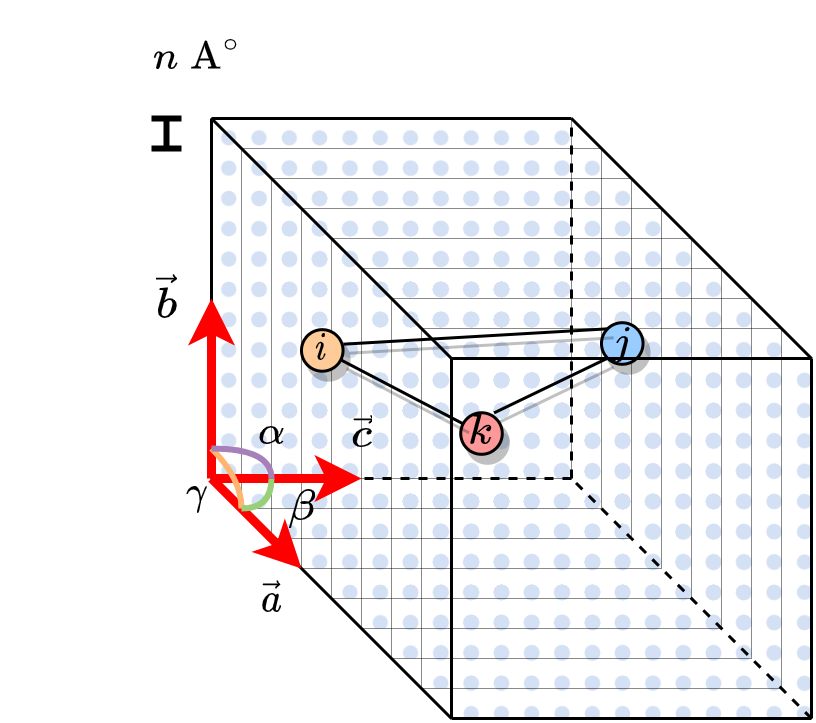

The diagram above was exported from draw.io. Its source (the exported page's mxGraphModel, read from the mxfile embedded in the PNG):
<mxGraphModel dx="603" dy="443" grid="1" gridSize="10" guides="1" tooltips="1" connect="1" arrows="1" fold="1" page="1" pageScale="1" pageWidth="1100" pageHeight="850" math="1" shadow="0">
  <root>
    <mxCell id="0" />
    <mxCell id="1" parent="0" />
    <mxCell id="WyoHzJIgqepZykjxg-47-45" value="" style="whiteSpace=wrap;html=1;aspect=fixed;shadow=0;sketch=0;fillStyle=dots;fillColor=#D4E1F5;gradientColor=none;dashed=1;dashPattern=1 2;strokeWidth=0;perimeterSpacing=0;" parent="1" vertex="1">
      <mxGeometry x="440" y="360" width="120" height="120" as="geometry" />
    </mxCell>
    <mxCell id="WyoHzJIgqepZykjxg-47-44" value="" style="whiteSpace=wrap;html=1;aspect=fixed;shadow=0;sketch=0;fillStyle=dots;fillColor=#D4E1F5;gradientColor=none;dashed=1;dashPattern=1 2;strokeWidth=0;perimeterSpacing=0;" parent="1" vertex="1">
      <mxGeometry x="430" y="350" width="120" height="120" as="geometry" />
    </mxCell>
    <mxCell id="WyoHzJIgqepZykjxg-47-43" value="" style="whiteSpace=wrap;html=1;aspect=fixed;shadow=0;sketch=0;fillStyle=dots;fillColor=#D4E1F5;gradientColor=none;dashed=1;dashPattern=1 2;strokeWidth=0;perimeterSpacing=0;" parent="1" vertex="1">
      <mxGeometry x="420" y="340" width="120" height="120" as="geometry" />
    </mxCell>
    <mxCell id="WyoHzJIgqepZykjxg-47-42" value="" style="whiteSpace=wrap;html=1;aspect=fixed;shadow=0;sketch=0;fillStyle=dots;fillColor=#D4E1F5;gradientColor=none;dashed=1;dashPattern=1 2;strokeWidth=0;perimeterSpacing=0;" parent="1" vertex="1">
      <mxGeometry x="410" y="330" width="120" height="120" as="geometry" />
    </mxCell>
    <mxCell id="WyoHzJIgqepZykjxg-47-41" value="" style="whiteSpace=wrap;html=1;aspect=fixed;shadow=0;sketch=0;fillStyle=dots;fillColor=#D4E1F5;gradientColor=none;dashed=1;dashPattern=1 2;strokeWidth=0;perimeterSpacing=0;" parent="1" vertex="1">
      <mxGeometry x="400" y="320" width="120" height="120" as="geometry" />
    </mxCell>
    <mxCell id="WyoHzJIgqepZykjxg-47-40" value="" style="whiteSpace=wrap;html=1;aspect=fixed;shadow=0;sketch=0;fillStyle=dots;fillColor=#D4E1F5;gradientColor=none;dashed=1;dashPattern=1 2;strokeWidth=0;perimeterSpacing=0;" parent="1" vertex="1">
      <mxGeometry x="390" y="310" width="120" height="120" as="geometry" />
    </mxCell>
    <mxCell id="WyoHzJIgqepZykjxg-47-39" value="" style="whiteSpace=wrap;html=1;aspect=fixed;shadow=0;sketch=0;fillStyle=dots;fillColor=#D4E1F5;gradientColor=none;dashed=1;dashPattern=1 2;strokeWidth=0;perimeterSpacing=0;" parent="1" vertex="1">
      <mxGeometry x="380" y="300" width="120" height="120" as="geometry" />
    </mxCell>
    <mxCell id="WyoHzJIgqepZykjxg-47-38" value="" style="whiteSpace=wrap;html=1;aspect=fixed;shadow=0;sketch=0;fillStyle=dots;fillColor=#D4E1F5;gradientColor=none;dashed=1;dashPattern=1 2;strokeWidth=0;perimeterSpacing=0;" parent="1" vertex="1">
      <mxGeometry x="370" y="290" width="120" height="120" as="geometry" />
    </mxCell>
    <mxCell id="WyoHzJIgqepZykjxg-47-21" value="" style="whiteSpace=wrap;html=1;aspect=fixed;shadow=0;sketch=0;fillStyle=dots;fillColor=#D4E1F5;gradientColor=none;dashed=1;dashPattern=1 2;strokeWidth=0;perimeterSpacing=0;" parent="1" vertex="1">
      <mxGeometry x="360" y="280" width="120" height="120" as="geometry" />
    </mxCell>
    <mxCell id="WyoHzJIgqepZykjxg-47-16" value="" style="endArrow=none;html=1;rounded=0;dashed=1;" parent="1" edge="1">
      <mxGeometry width="50" height="50" relative="1" as="geometry">
        <mxPoint x="560" y="480" as="sourcePoint" />
        <mxPoint x="480" y="400" as="targetPoint" />
      </mxGeometry>
    </mxCell>
    <mxCell id="WyoHzJIgqepZykjxg-47-18" value="" style="endArrow=none;html=1;rounded=0;dashed=1;" parent="1" edge="1">
      <mxGeometry width="50" height="50" relative="1" as="geometry">
        <mxPoint x="480" y="400" as="sourcePoint" />
        <mxPoint x="360" y="400" as="targetPoint" />
      </mxGeometry>
    </mxCell>
    <mxCell id="WyoHzJIgqepZykjxg-47-20" value="" style="endArrow=none;html=1;rounded=0;dashed=1;" parent="1" edge="1">
      <mxGeometry width="50" height="50" relative="1" as="geometry">
        <mxPoint x="480" y="400" as="sourcePoint" />
        <mxPoint x="480" y="280" as="targetPoint" />
      </mxGeometry>
    </mxCell>
    <mxCell id="WyoHzJIgqepZykjxg-47-46" value="" style="shape=crossbar;whiteSpace=wrap;html=1;rounded=1;fillColor=#000000;rotation=90;strokeWidth=2;" parent="1" vertex="1">
      <mxGeometry x="340" y="280" width="10" height="10" as="geometry" />
    </mxCell>
    <mxCell id="WyoHzJIgqepZykjxg-47-47" value="$$n\;\text{A}^{\circ}$$" style="text;html=1;align=center;verticalAlign=middle;resizable=0;points=[];autosize=1;strokeColor=none;fillColor=none;spacing=0;" parent="1" vertex="1">
      <mxGeometry x="290" y="250" width="130" height="20" as="geometry" />
    </mxCell>
    <mxCell id="WyoHzJIgqepZykjxg-47-58" value="" style="group;shadow=1;" parent="1" vertex="1" connectable="0">
      <mxGeometry x="390" y="348.08000000000004" width="120" height="30" as="geometry" />
    </mxCell>
    <mxCell id="WyoHzJIgqepZykjxg-47-53" value="$$i$$" style="ellipse;whiteSpace=wrap;html=1;aspect=fixed;fillColor=#FFCC99;shadow=1;" parent="WyoHzJIgqepZykjxg-47-58" vertex="1">
      <mxGeometry y="2.307692307692308" width="13.846153846153847" height="13.846153846153847" as="geometry" />
    </mxCell>
    <mxCell id="WyoHzJIgqepZykjxg-47-55" value="$$j$$" style="ellipse;whiteSpace=wrap;html=1;aspect=fixed;fillColor=#99CCFF;shadow=1;" parent="WyoHzJIgqepZykjxg-47-58" vertex="1">
      <mxGeometry x="100" width="13.846153846153847" height="13.846153846153847" as="geometry" />
    </mxCell>
    <mxCell id="WyoHzJIgqepZykjxg-47-57" value="" style="endArrow=none;html=1;rounded=0;entryX=1.008;entryY=0.35;entryDx=0;entryDy=0;entryPerimeter=0;exitX=0;exitY=0;exitDx=0;exitDy=0;shadow=1;" parent="WyoHzJIgqepZykjxg-47-58" source="WyoHzJIgqepZykjxg-47-55" target="WyoHzJIgqepZykjxg-47-53" edge="1">
      <mxGeometry width="50" height="50" relative="1" as="geometry">
        <mxPoint x="63.04403868965505" y="45.43670291384495" as="sourcePoint" />
        <mxPoint x="82.50666666666666" y="29.30769230769231" as="targetPoint" />
      </mxGeometry>
    </mxCell>
    <mxCell id="WyoHzJIgqepZykjxg-47-54" value="$$k$$" style="ellipse;whiteSpace=wrap;html=1;aspect=fixed;fillColor=#FF9999;shadow=1;" parent="1" vertex="1">
      <mxGeometry x="443.08" y="378.08384615384614" width="13.846153846153847" height="13.846153846153847" as="geometry" />
    </mxCell>
    <mxCell id="WyoHzJIgqepZykjxg-47-56" value="" style="endArrow=none;html=1;rounded=0;shadow=1;" parent="1" source="WyoHzJIgqepZykjxg-47-54" target="WyoHzJIgqepZykjxg-47-53" edge="1">
      <mxGeometry width="50" height="50" relative="1" as="geometry">
        <mxPoint x="410" y="401.15692307692314" as="sourcePoint" />
        <mxPoint x="443.3333333333333" y="378.08000000000004" as="targetPoint" />
      </mxGeometry>
    </mxCell>
    <mxCell id="WyoHzJIgqepZykjxg-47-59" value="" style="endArrow=none;html=1;rounded=0;entryX=0;entryY=1;entryDx=0;entryDy=0;exitX=0.803;exitY=0.003;exitDx=0;exitDy=0;exitPerimeter=0;shadow=1;" parent="1" source="WyoHzJIgqepZykjxg-47-54" target="WyoHzJIgqepZykjxg-47-55" edge="1">
      <mxGeometry width="50" height="50" relative="1" as="geometry">
        <mxPoint x="410" y="417.3107692307692" as="sourcePoint" />
        <mxPoint x="443.3333333333333" y="394.2338461538462" as="targetPoint" />
      </mxGeometry>
    </mxCell>
    <mxCell id="WyoHzJIgqepZykjxg-47-62" value="" style="group" parent="1" vertex="1" connectable="0">
      <mxGeometry x="360" y="280" width="200" height="200" as="geometry" />
    </mxCell>
    <mxCell id="WyoHzJIgqepZykjxg-47-14" value="" style="endArrow=none;html=1;rounded=0;" parent="WyoHzJIgqepZykjxg-47-62" edge="1">
      <mxGeometry width="50" height="50" relative="1" as="geometry">
        <mxPoint x="80" y="200" as="sourcePoint" />
        <mxPoint x="80" y="80" as="targetPoint" />
      </mxGeometry>
    </mxCell>
    <mxCell id="WyoHzJIgqepZykjxg-47-61" value="" style="group" parent="WyoHzJIgqepZykjxg-47-62" vertex="1" connectable="0">
      <mxGeometry width="200" height="200" as="geometry" />
    </mxCell>
    <mxCell id="WyoHzJIgqepZykjxg-47-9" value="" style="endArrow=none;html=1;rounded=0;" parent="WyoHzJIgqepZykjxg-47-61" edge="1">
      <mxGeometry width="50" height="50" relative="1" as="geometry">
        <mxPoint x="80" y="80" as="sourcePoint" />
        <mxPoint as="targetPoint" />
      </mxGeometry>
    </mxCell>
    <mxCell id="WyoHzJIgqepZykjxg-47-10" value="" style="endArrow=none;html=1;rounded=0;" parent="WyoHzJIgqepZykjxg-47-61" edge="1">
      <mxGeometry width="50" height="50" relative="1" as="geometry">
        <mxPoint x="200" y="80" as="sourcePoint" />
        <mxPoint x="120" as="targetPoint" />
      </mxGeometry>
    </mxCell>
    <mxCell id="WyoHzJIgqepZykjxg-47-11" value="" style="endArrow=none;html=1;rounded=0;" parent="WyoHzJIgqepZykjxg-47-61" edge="1">
      <mxGeometry width="50" height="50" relative="1" as="geometry">
        <mxPoint x="120" as="sourcePoint" />
        <mxPoint as="targetPoint" />
      </mxGeometry>
    </mxCell>
    <mxCell id="WyoHzJIgqepZykjxg-47-12" value="" style="endArrow=none;html=1;rounded=0;" parent="WyoHzJIgqepZykjxg-47-61" edge="1">
      <mxGeometry width="50" height="50" relative="1" as="geometry">
        <mxPoint x="200" y="80" as="sourcePoint" />
        <mxPoint x="80" y="80" as="targetPoint" />
      </mxGeometry>
    </mxCell>
    <mxCell id="WyoHzJIgqepZykjxg-47-13" value="" style="endArrow=none;html=1;rounded=0;" parent="WyoHzJIgqepZykjxg-47-61" edge="1">
      <mxGeometry width="50" height="50" relative="1" as="geometry">
        <mxPoint y="120" as="sourcePoint" />
        <mxPoint as="targetPoint" />
      </mxGeometry>
    </mxCell>
    <mxCell id="WyoHzJIgqepZykjxg-47-15" value="" style="endArrow=none;html=1;rounded=0;" parent="WyoHzJIgqepZykjxg-47-61" edge="1">
      <mxGeometry width="50" height="50" relative="1" as="geometry">
        <mxPoint x="80" y="200" as="sourcePoint" />
        <mxPoint y="120" as="targetPoint" />
      </mxGeometry>
    </mxCell>
    <mxCell id="WyoHzJIgqepZykjxg-47-17" value="" style="endArrow=none;html=1;rounded=0;" parent="WyoHzJIgqepZykjxg-47-61" edge="1">
      <mxGeometry width="50" height="50" relative="1" as="geometry">
        <mxPoint x="200" y="200" as="sourcePoint" />
        <mxPoint x="80" y="200" as="targetPoint" />
      </mxGeometry>
    </mxCell>
    <mxCell id="WyoHzJIgqepZykjxg-47-19" value="" style="endArrow=none;html=1;rounded=0;" parent="WyoHzJIgqepZykjxg-47-61" edge="1">
      <mxGeometry width="50" height="50" relative="1" as="geometry">
        <mxPoint x="200" y="200" as="sourcePoint" />
        <mxPoint x="200" y="80" as="targetPoint" />
      </mxGeometry>
    </mxCell>
    <mxCell id="Wj0MCV1SDJB_NIpIrpm7-13" value="$$\vec a$$" style="text;html=1;align=center;verticalAlign=middle;resizable=0;points=[];autosize=1;strokeColor=none;fillColor=none;" parent="WyoHzJIgqepZykjxg-47-61" vertex="1">
      <mxGeometry x="-20" y="145" width="80" height="30" as="geometry" />
    </mxCell>
    <mxCell id="Wj0MCV1SDJB_NIpIrpm7-1" value="" style="endArrow=classic;html=1;rounded=0;strokeColor=#FF0000;strokeWidth=3;" parent="1" edge="1">
      <mxGeometry width="50" height="50" relative="1" as="geometry">
        <mxPoint x="360" y="400" as="sourcePoint" />
        <mxPoint x="360" y="340" as="targetPoint" />
      </mxGeometry>
    </mxCell>
    <mxCell id="Wj0MCV1SDJB_NIpIrpm7-2" value="" style="endArrow=classic;html=1;rounded=0;strokeColor=#FF0000;strokeWidth=3;" parent="1" edge="1">
      <mxGeometry width="50" height="50" relative="1" as="geometry">
        <mxPoint x="360" y="400" as="sourcePoint" />
        <mxPoint x="390" y="430" as="targetPoint" />
      </mxGeometry>
    </mxCell>
    <mxCell id="Wj0MCV1SDJB_NIpIrpm7-3" value="" style="endArrow=classic;html=1;rounded=0;strokeColor=#FF0000;strokeWidth=3;" parent="1" edge="1">
      <mxGeometry width="50" height="50" relative="1" as="geometry">
        <mxPoint x="360" y="400" as="sourcePoint" />
        <mxPoint x="410" y="400" as="targetPoint" />
      </mxGeometry>
    </mxCell>
    <mxCell id="Wj0MCV1SDJB_NIpIrpm7-4" value="" style="endArrow=none;html=1;strokeColor=#FFB570;strokeWidth=2;curved=1;" parent="1" edge="1">
      <mxGeometry width="50" height="50" relative="1" as="geometry">
        <mxPoint x="360" y="390" as="sourcePoint" />
        <mxPoint x="370" y="410" as="targetPoint" />
        <Array as="points">
          <mxPoint x="370" y="400" />
        </Array>
      </mxGeometry>
    </mxCell>
    <mxCell id="Wj0MCV1SDJB_NIpIrpm7-5" value="" style="endArrow=none;html=1;strokeColor=#97D077;strokeWidth=2;curved=1;" parent="1" edge="1">
      <mxGeometry width="50" height="50" relative="1" as="geometry">
        <mxPoint x="380" y="400" as="sourcePoint" />
        <mxPoint x="370" y="410" as="targetPoint" />
        <Array as="points">
          <mxPoint x="380" y="410" />
        </Array>
      </mxGeometry>
    </mxCell>
    <mxCell id="Wj0MCV1SDJB_NIpIrpm7-6" value="" style="endArrow=none;html=1;strokeColor=#A680B8;strokeWidth=2;curved=1;" parent="1" edge="1">
      <mxGeometry width="50" height="50" relative="1" as="geometry">
        <mxPoint x="360" y="390" as="sourcePoint" />
        <mxPoint x="380" y="400" as="targetPoint" />
        <Array as="points">
          <mxPoint x="380" y="390" />
        </Array>
      </mxGeometry>
    </mxCell>
    <mxCell id="Wj0MCV1SDJB_NIpIrpm7-7" value="$$\alpha$$" style="text;html=1;align=center;verticalAlign=middle;resizable=0;points=[];autosize=1;strokeColor=none;fillColor=none;" parent="1" vertex="1">
      <mxGeometry x="340" y="370" width="80" height="30" as="geometry" />
    </mxCell>
    <mxCell id="Wj0MCV1SDJB_NIpIrpm7-8" value="$$\beta$$" style="text;html=1;align=center;verticalAlign=middle;resizable=0;points=[];autosize=1;strokeColor=none;fillColor=none;" parent="1" vertex="1">
      <mxGeometry x="350" y="395" width="80" height="30" as="geometry" />
    </mxCell>
    <mxCell id="Wj0MCV1SDJB_NIpIrpm7-9" value="$$\gamma$$" style="text;html=1;align=center;verticalAlign=middle;resizable=0;points=[];autosize=1;strokeColor=none;fillColor=none;" parent="1" vertex="1">
      <mxGeometry x="310" y="390" width="90" height="30" as="geometry" />
    </mxCell>
    <mxCell id="Wj0MCV1SDJB_NIpIrpm7-10" value="$$\vec c$$" style="text;html=1;align=center;verticalAlign=middle;resizable=0;points=[];autosize=1;strokeColor=none;fillColor=none;" parent="1" vertex="1">
      <mxGeometry x="370" y="370.01" width="80" height="30" as="geometry" />
    </mxCell>
    <mxCell id="Wj0MCV1SDJB_NIpIrpm7-12" value="$$\vec b$$" style="text;html=1;align=center;verticalAlign=middle;resizable=0;points=[];autosize=1;strokeColor=none;fillColor=none;" parent="1" vertex="1">
      <mxGeometry x="305" y="325" width="80" height="30" as="geometry" />
    </mxCell>
  </root>
</mxGraphModel>